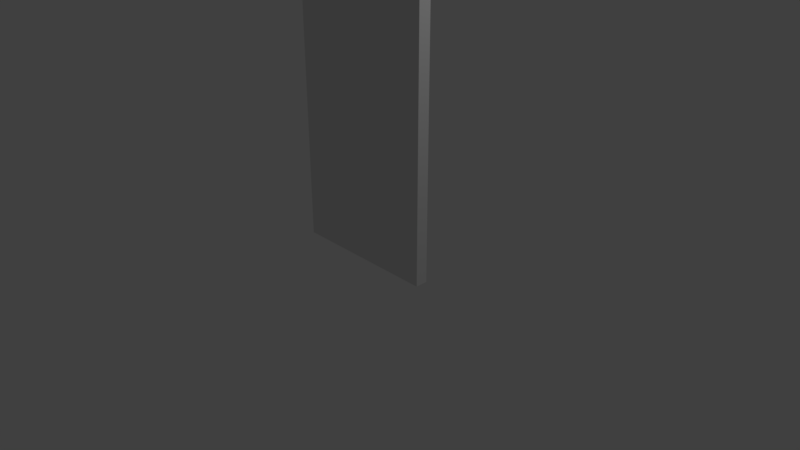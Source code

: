 # Source: wall.blend  (saved by Blender 2.79.0; exported with 4.5.12 LTS)
import bpy
from mathutils import Matrix  # noqa: F401  (used for matrix-valued properties, if any)

bpy.ops.wm.read_factory_settings(use_empty=True)
scene = bpy.context.scene
scene.name = 'Scene'

# ---- collections
col_collection_1 = bpy.data.collections.new('Collection 1'); scene.collection.children.link(col_collection_1)

# ---- materials (node trees are filled in below, after node groups)
mat_material = bpy.data.materials.new('Material')
mat_material.alpha_threshold = 0.0
mat_material.use_transparent_shadow = False
mat_material.roughness = 0.5
mat_material.line_color = (0.0, 0.0, 0.0, 1.0)

# ---- material node trees

# ---- world
world_world = bpy.data.worlds.new('World'); scene.world = world_world
world_world.color = (0.05088, 0.05088, 0.05088)
world_world.use_sun_shadow = False
world_world.sun_shadow_jitter_overblur = 0.0
world_world.cycles.sampling_method = 'MANUAL'

# ---- cameras
cam_camera = bpy.data.cameras.new('Camera')
cam_camera.clip_end = 100.0
cam_camera.lens = 35.0
cam_camera.sensor_width = 32.0
cam_camera.sensor_height = 18.0
cam_camera.ortho_scale = 7.314
cam_camera.dof.focus_distance = 0.0
cam_camera.dof.aperture_fstop = 128.0

# ---- lights
light_lamp = bpy.data.lights.new('Lamp', 'POINT')
light_lamp.transmission_factor = 0.0
light_lamp.cutoff_distance = 30.0
light_lamp.energy = 100.0
light_lamp.shadow_buffer_clip_start = 1.001
light_lamp.shadow_soft_size = 0.1
light_lamp.shadow_maximum_resolution = 0.006
light_lamp.use_absolute_resolution = True

# ---- meshes
me_cube = bpy.data.meshes.new('Cube')
me_cube.from_pydata([(0.9674, 0.8913, -0.9876), (0.9674, -1.109, -0.9876), (-1.033, -1.109, -0.9876), (-1.033, 0.8913, -0.9876), (0.9674, 0.8913, 1.012), (0.9674, -1.109, 1.012), (-1.033, -1.109, 1.012), (-1.033, 0.8913, 1.012)], [], [(0, 1, 2, 3), (4, 7, 6, 5), (0, 4, 5, 1), (1, 5, 6, 2), (2, 6, 7, 3), (4, 0, 3, 7)])
_k = set([(0, 1), (1, 2), (1, 5), (2, 3), (2, 6), (4, 5), (5, 6), (6, 7)])
me_cube.attributes.new('sharp_edge', 'BOOLEAN', 'EDGE').data.foreach_set('value', [ (min(e.vertices), max(e.vertices)) in _k for e in me_cube.edges])
_uv = me_cube.uv_layers.new(name='UVMap')
_uv.uv.foreach_set('vector', [-6.629e-05, 0.4606, -1.08e-05, 0.4323, 1.0, 0.4324, 1.001, 0.4592, 0.001371, 0.4163, 0.9973, 0.4128, 0.9959, 0.4543, -0.002228, 0.4534, 0.6482, 0.0004168, 0.6534, 0.9985, 0.5261, 1.002, 0.5201, -0.000389, -0.003278, 0.999, 0.0005715, -0.0008636, 0.9991, -0.001335, 0.9992, 0.9993, 0.7883, -0.0005703, 0.7914, 0.9949, 0.6667, 0.994, 0.6591, 0.0, -0.000218, 1.0, -0.0001132, -9.266e-05, 1.0, -3.732e-05, 1.0, 1.0])
me_cube.materials.append(mat_material)
me_cube.use_remesh_preserve_volume = False
me_cube.use_remesh_preserve_attributes = False
me_cube.use_mirror_vertex_groups = False
me_cube.update()

# ---- objects
ob_cube = bpy.data.objects.new('Cube', me_cube)
ob_lamp = bpy.data.objects.new('Lamp', light_lamp)
ob_camera = bpy.data.objects.new('Camera', cam_camera)

# ---- transforms, parenting, visibility, modifiers, constraints
ob_cube.location = (0.0, 0.0, 2.112)
ob_cube.scale = (1.0, 0.0817, -2.125)
ob_cube.lock_rotations_4d = False
ob_cube.empty_display_type = 'ARROWS'
ob_cube.lineart.crease_threshold = 0.0
ob_lamp.location = (4.076, 1.005, 5.904)
ob_lamp.rotation_euler = (0.6503, 0.05522, 1.866)
ob_lamp.lock_rotations_4d = False
ob_lamp.empty_display_type = 'ARROWS'
ob_lamp.color = (0.0, 0.0, 0.0, 0.0)
ob_lamp.lineart.crease_threshold = 0.0
ob_camera.location = (7.481, -6.508, 5.344)
ob_camera.rotation_euler = (1.109, 0.0, 0.8149)
ob_camera.lock_rotations_4d = False
ob_camera.empty_display_type = 'ARROWS'
ob_camera.color = (0.0, 0.0, 0.0, 0.0)
ob_camera.display_type = 'WIRE'
ob_camera.lineart.crease_threshold = 0.0

# ---- collection membership
col_collection_1.objects.link(ob_cube)
col_collection_1.objects.link(ob_lamp)
col_collection_1.objects.link(ob_camera)

# ---- scene / render settings (as saved in the file)
scene.camera = ob_camera
scene.frame_start = 1; scene.frame_end = 250; scene.frame_set(1)
scene.render.engine = 'BLENDER_EEVEE_NEXT'
scene.render.resolution_percentage = 50
scene.render.dither_intensity = 0.0
scene.cycles.use_denoising = False
scene.cycles.samples = 128
scene.cycles.sampling_pattern = 'TABULATED_SOBOL'
scene.cycles.use_adaptive_sampling = False
scene.cycles.use_light_tree = False
scene.cycles.blur_glossy = 0.0
scene.cycles.sample_clamp_indirect = 0.0
scene.view_settings.view_transform = 'Standard'
bpy.context.view_layer.update()
